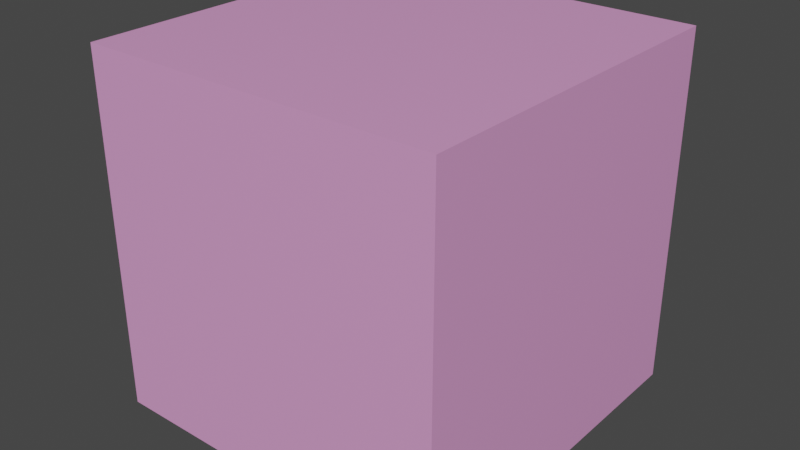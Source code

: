 # Source: hug_cube.blend  (saved by Blender 2.82.7; exported with 4.5.12 LTS)
import bpy
from mathutils import Matrix  # noqa: F401  (used for matrix-valued properties, if any)

bpy.ops.wm.read_factory_settings(use_empty=True)
scene = bpy.context.scene
scene.name = 'Scene'

# ---- collections
col_collection = bpy.data.collections.new('Collection'); scene.collection.children.link(col_collection)

# ---- materials (node trees are filled in below, after node groups)
mat_material = bpy.data.materials.new('Material')
mat_material.alpha_threshold = 0.0
mat_material.use_transparent_shadow = False
mat_material.line_color = (0.0, 0.0, 0.0, 1.0)

# ---- material node trees
mat_material.use_nodes = True; mat_material.node_tree.nodes.clear()
_N = mat_material.node_tree.nodes; _L = mat_material.node_tree.links
n0 = _N.new('ShaderNodeOutputMaterial'); n0.name = 'Material Output'; n0.location = (300, 300)
n1 = _N.new('ShaderNodeBsdfPrincipled'); n1.name = 'Principled BSDF'; n1.location = (10, 300)
n1.distribution = 'GGX'
n1.subsurface_method = 'BURLEY'
n1.inputs[0].default_value = (0.8, 0.3475, 0.681, 1.0)
n1.inputs[2].default_value = 0.4
n1.inputs[3].default_value = 1.45
n1.inputs[27].default_value = (0.0, 0.0, 0.0, 1.0)
n1.inputs[28].default_value = 1.0
_L.new(n1.outputs[0], n0.inputs[0])
n0.is_active_output = True

# ---- world
world_world = bpy.data.worlds.new('World'); scene.world = world_world
world_world.use_nodes = True; world_world.node_tree.nodes.clear()
_N = world_world.node_tree.nodes; _L = world_world.node_tree.links
n0 = _N.new('ShaderNodeOutputWorld'); n0.name = 'World Output'; n0.location = (300, 300)
n1 = _N.new('ShaderNodeBackground'); n1.name = 'Background'; n1.location = (10, 300)
n1.inputs[0].default_value = (0.05088, 0.05088, 0.05088, 1.0)
_L.new(n1.outputs[0], n0.inputs[0])
n0.is_active_output = True
world_world.color = (0.05088, 0.05088, 0.05088)
world_world.use_sun_shadow = False
world_world.sun_shadow_jitter_overblur = 0.0

# ---- meshes
me_cube = bpy.data.meshes.new('Cube')
me_cube.from_pydata([(1.0, 1.0, 1.0), (1.0, 1.0, -1.0), (1.0, -1.0, 1.0), (1.0, -1.0, -1.0), (-1.0, 1.0, 1.0), (-1.0, 1.0, -1.0), (-1.0, -1.0, 1.0), (-1.0, -1.0, -1.0)], [], [(0, 4, 6, 2), (3, 2, 6, 7), (7, 6, 4, 5), (5, 1, 3, 7), (1, 0, 2, 3), (5, 4, 0, 1)])
_uv = me_cube.uv_layers.new(name='UVMap')
_uv.uv.foreach_set('vector', [0.625, 0.5, 0.875, 0.5, 0.875, 0.75, 0.625, 0.75, 0.375, 0.75, 0.625, 0.75, 0.625, 1.0, 0.375, 1.0, 0.375, 0.0, 0.625, 0.0, 0.625, 0.25, 0.375, 0.25, 0.125, 0.5, 0.375, 0.5, 0.375, 0.75, 0.125, 0.75, 0.375, 0.5, 0.625, 0.5, 0.625, 0.75, 0.375, 0.75, 0.375, 0.25, 0.625, 0.25, 0.625, 0.5, 0.375, 0.5])
me_cube.materials.append(mat_material)
me_cube.use_remesh_preserve_volume = False
me_cube.use_remesh_preserve_attributes = False
me_cube.use_mirror_vertex_groups = False
me_cube.update()

# ---- objects
ob_cube = bpy.data.objects.new('Cube', me_cube)

# ---- transforms, parenting, visibility, modifiers, constraints
ob_cube.location = (0.0, 0.0, 0.0)
ob_cube.scale = (5.0, 5.0, 5.0)
ob_cube.lock_rotations_4d = False
ob_cube.empty_display_type = 'ARROWS'
ob_cube.lineart.crease_threshold = 0.0

# ---- collection membership
col_collection.objects.link(ob_cube)

# ---- scene / render settings (as saved in the file)
scene.frame_start = 1; scene.frame_end = 250; scene.frame_set(1)
scene.render.engine = 'BLENDER_EEVEE_NEXT'
scene.cycles.use_denoising = False
scene.cycles.samples = 128
scene.cycles.sampling_pattern = 'TABULATED_SOBOL'
scene.cycles.use_adaptive_sampling = False
scene.cycles.use_light_tree = False
scene.view_settings.view_transform = 'Filmic'
bpy.context.view_layer.update()

# ---- added for rendering (the .blend has no active camera and no usable light): camera, sun
cam_auto = bpy.data.cameras.new('AutoCamera')
cam_auto.lens = 50.0
cam_auto.sensor_width = 36.0
cam_auto.clip_end = 1000.0
ob_auto_camera = bpy.data.objects.new('AutoCamera', cam_auto)
scene.collection.objects.link(ob_auto_camera)
ob_auto_camera.location = (16.0254, -19.2304, 12.8203)
ob_auto_camera.rotation_euler = (1.09748, -7.21219e-08, 0.694738)
scene.camera = ob_auto_camera
light_auto_sun = bpy.data.lights.new('AutoSun', 'SUN')
light_auto_sun.energy = 3.0
light_auto_sun.angle = 0.0523599
ob_auto_sun = bpy.data.objects.new('AutoSun', light_auto_sun)
scene.collection.objects.link(ob_auto_sun)
ob_auto_sun.rotation_euler = (0.872665, 0.174533, 0.523599)
bpy.context.view_layer.update()
